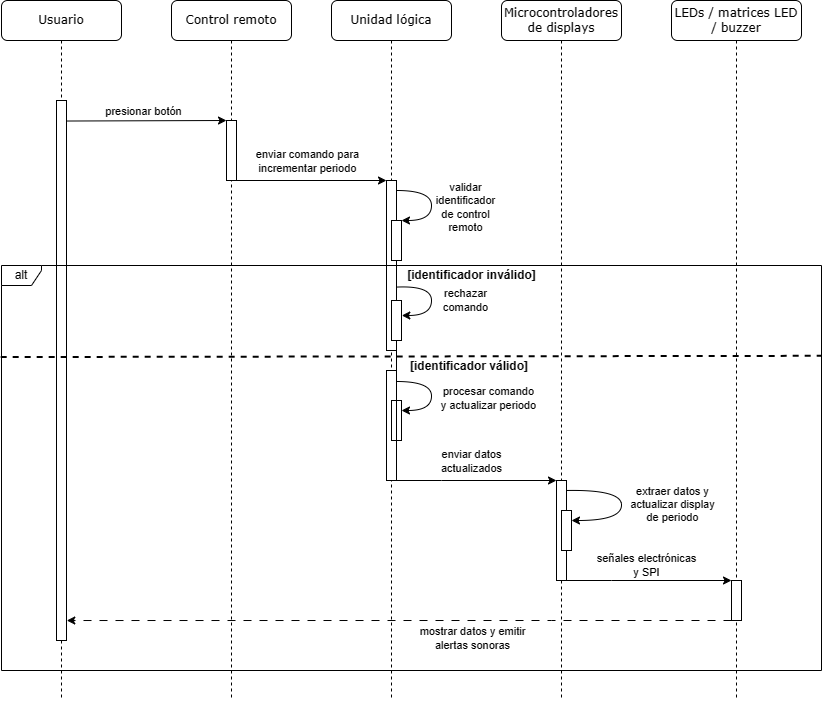

The diagram above was exported from draw.io. Its source (the exported page's mxGraphModel, read from the mxfile embedded in the PNG):
<mxGraphModel dx="2532" dy="1492" grid="1" gridSize="10" guides="1" tooltips="1" connect="1" arrows="1" fold="1" page="1" pageScale="1" pageWidth="850" pageHeight="1100" math="0" shadow="0">
  <root>
    <mxCell id="0" />
    <mxCell id="1" parent="0" />
    <mxCell id="2" value="Control remoto" style="shape=umlLifeline;perimeter=lifelinePerimeter;whiteSpace=wrap;html=1;container=1;collapsible=0;recursiveResize=0;outlineConnect=0;rounded=1;shadow=0;comic=0;labelBackgroundColor=none;strokeWidth=1;fontFamily=Verdana;fontSize=12;align=center;" vertex="1" parent="1">
      <mxGeometry x="240" y="110" width="120" height="700" as="geometry" />
    </mxCell>
    <mxCell id="3" value="" style="rounded=0;whiteSpace=wrap;html=1;" vertex="1" parent="2">
      <mxGeometry x="55" y="120" width="10" height="60" as="geometry" />
    </mxCell>
    <mxCell id="4" value="Unidad lógica" style="shape=umlLifeline;perimeter=lifelinePerimeter;whiteSpace=wrap;html=1;container=1;collapsible=0;recursiveResize=0;outlineConnect=0;rounded=1;shadow=0;comic=0;labelBackgroundColor=none;strokeWidth=1;fontFamily=Verdana;fontSize=12;align=center;" vertex="1" parent="1">
      <mxGeometry x="400" y="110" width="120" height="700" as="geometry" />
    </mxCell>
    <mxCell id="5" value="" style="rounded=0;whiteSpace=wrap;html=1;" vertex="1" parent="4">
      <mxGeometry x="55" y="370" width="10" height="110" as="geometry" />
    </mxCell>
    <mxCell id="6" value="" style="rounded=0;whiteSpace=wrap;html=1;" vertex="1" parent="4">
      <mxGeometry x="55" y="180" width="10" height="170" as="geometry" />
    </mxCell>
    <mxCell id="7" value="" style="endArrow=classic;html=1;rounded=0;exitX=1.03;exitY=0.151;exitDx=0;exitDy=0;edgeStyle=orthogonalEdgeStyle;curved=1;entryX=1;entryY=0;entryDx=0;entryDy=0;exitPerimeter=0;" edge="1" parent="4" target="9">
      <mxGeometry width="50" height="50" relative="1" as="geometry">
        <mxPoint x="65.12999999999995" y="189.99999999999997" as="sourcePoint" />
        <mxPoint x="64.99999999999996" y="226.17999999999998" as="targetPoint" />
        <Array as="points">
          <mxPoint x="100" y="190" />
          <mxPoint x="100" y="220" />
        </Array>
      </mxGeometry>
    </mxCell>
    <mxCell id="8" value="validar &lt;br&gt;identificador&lt;br&gt;de control&lt;br&gt;remoto" style="edgeLabel;html=1;align=center;verticalAlign=middle;resizable=0;points=[];" vertex="1" connectable="0" parent="7">
      <mxGeometry x="-0.1339" y="-1" relative="1" as="geometry">
        <mxPoint x="34" y="9" as="offset" />
      </mxGeometry>
    </mxCell>
    <mxCell id="9" value="" style="rounded=0;whiteSpace=wrap;html=1;" vertex="1" parent="4">
      <mxGeometry x="60" y="220" width="10" height="40" as="geometry" />
    </mxCell>
    <mxCell id="10" value="[identificador inválido]" style="text;html=1;strokeColor=none;fillColor=none;align=center;verticalAlign=middle;whiteSpace=wrap;rounded=0;fontStyle=1" vertex="1" parent="4">
      <mxGeometry x="74.5" y="265" width="131" height="20" as="geometry" />
    </mxCell>
    <mxCell id="11" value="[identificador válido]" style="text;html=1;strokeColor=none;fillColor=none;align=center;verticalAlign=middle;whiteSpace=wrap;rounded=0;fontStyle=1" vertex="1" parent="4">
      <mxGeometry x="74.5" y="356" width="128.12" height="20" as="geometry" />
    </mxCell>
    <mxCell id="12" value="" style="rounded=0;whiteSpace=wrap;html=1;" vertex="1" parent="4">
      <mxGeometry x="60" y="300" width="10" height="40" as="geometry" />
    </mxCell>
    <mxCell id="13" value="" style="endArrow=classic;html=1;rounded=0;exitX=1.019;exitY=0.627;exitDx=0;exitDy=0;edgeStyle=orthogonalEdgeStyle;curved=1;entryX=1.032;entryY=0.375;entryDx=0;entryDy=0;entryPerimeter=0;exitPerimeter=0;" edge="1" parent="4" source="6" target="12">
      <mxGeometry width="50" height="50" relative="1" as="geometry">
        <mxPoint x="64.99999999999994" y="285" as="sourcePoint" />
        <mxPoint x="69.87" y="315" as="targetPoint" />
        <Array as="points">
          <mxPoint x="65" y="285" />
          <mxPoint x="100" y="285" />
          <mxPoint x="100" y="315" />
        </Array>
      </mxGeometry>
    </mxCell>
    <mxCell id="14" value="rechazar &lt;br&gt;comando" style="edgeLabel;html=1;align=center;verticalAlign=middle;resizable=0;points=[];" vertex="1" connectable="0" parent="13">
      <mxGeometry x="-0.1339" y="-1" relative="1" as="geometry">
        <mxPoint x="34" y="9" as="offset" />
      </mxGeometry>
    </mxCell>
    <mxCell id="15" value="" style="rounded=0;whiteSpace=wrap;html=1;" vertex="1" parent="4">
      <mxGeometry x="60" y="400" width="10" height="40" as="geometry" />
    </mxCell>
    <mxCell id="16" value="" style="endArrow=classic;html=1;rounded=0;edgeStyle=orthogonalEdgeStyle;curved=1;" edge="1" parent="4" source="5">
      <mxGeometry width="50" height="50" relative="1" as="geometry">
        <mxPoint x="70" y="381" as="sourcePoint" />
        <mxPoint x="70" y="410" as="targetPoint" />
        <Array as="points">
          <mxPoint x="100" y="381" />
          <mxPoint x="100" y="410" />
        </Array>
      </mxGeometry>
    </mxCell>
    <mxCell id="17" value="procesar comando&lt;br&gt;y actualizar periodo" style="edgeLabel;html=1;align=center;verticalAlign=middle;resizable=0;points=[];" vertex="1" connectable="0" parent="16">
      <mxGeometry x="-0.1339" y="-1" relative="1" as="geometry">
        <mxPoint x="57" y="11" as="offset" />
      </mxGeometry>
    </mxCell>
    <mxCell id="18" value="Microcontroladores de displays" style="shape=umlLifeline;perimeter=lifelinePerimeter;whiteSpace=wrap;html=1;container=1;collapsible=0;recursiveResize=0;outlineConnect=0;rounded=1;shadow=0;comic=0;labelBackgroundColor=none;strokeWidth=1;fontFamily=Verdana;fontSize=12;align=center;size=40;" vertex="1" parent="1">
      <mxGeometry x="570" y="110" width="120" height="700" as="geometry" />
    </mxCell>
    <mxCell id="19" value="LEDs / matrices LED / buzzer" style="shape=umlLifeline;perimeter=lifelinePerimeter;whiteSpace=wrap;html=1;container=1;collapsible=0;recursiveResize=0;outlineConnect=0;rounded=1;shadow=0;comic=0;labelBackgroundColor=none;strokeWidth=1;fontFamily=Verdana;fontSize=12;align=center;" vertex="1" parent="1">
      <mxGeometry x="740" y="110" width="130" height="700" as="geometry" />
    </mxCell>
    <mxCell id="20" value="Usuario" style="shape=umlLifeline;perimeter=lifelinePerimeter;whiteSpace=wrap;html=1;container=1;collapsible=0;recursiveResize=0;outlineConnect=0;rounded=1;shadow=0;comic=0;labelBackgroundColor=none;strokeWidth=1;fontFamily=Verdana;fontSize=12;align=center;" vertex="1" parent="1">
      <mxGeometry x="70" y="110" width="120" height="700" as="geometry" />
    </mxCell>
    <mxCell id="21" value="" style="rounded=0;whiteSpace=wrap;html=1;" vertex="1" parent="20">
      <mxGeometry x="55" y="100" width="10" height="540" as="geometry" />
    </mxCell>
    <mxCell id="22" value="" style="endArrow=classic;html=1;rounded=0;exitX=1.032;exitY=0.038;exitDx=0;exitDy=0;exitPerimeter=0;entryX=0;entryY=0;entryDx=0;entryDy=0;" edge="1" source="21" target="3" parent="1">
      <mxGeometry width="50" height="50" relative="1" as="geometry">
        <mxPoint x="300" y="230" as="sourcePoint" />
        <mxPoint x="350" y="180" as="targetPoint" />
      </mxGeometry>
    </mxCell>
    <mxCell id="23" value="presionar botón" style="edgeLabel;html=1;align=center;verticalAlign=middle;resizable=0;points=[];" vertex="1" connectable="0" parent="22">
      <mxGeometry x="-0.1339" y="-1" relative="1" as="geometry">
        <mxPoint x="6" y="-11" as="offset" />
      </mxGeometry>
    </mxCell>
    <mxCell id="24" value="" style="endArrow=classic;html=1;rounded=0;exitX=1;exitY=1;exitDx=0;exitDy=0;entryX=0;entryY=0;entryDx=0;entryDy=0;" edge="1" source="3" target="6" parent="1">
      <mxGeometry width="50" height="50" relative="1" as="geometry">
        <mxPoint x="320" y="290" as="sourcePoint" />
        <mxPoint x="450" y="290" as="targetPoint" />
      </mxGeometry>
    </mxCell>
    <mxCell id="25" value="enviar comando para&lt;br&gt;incrementar periodo" style="edgeLabel;html=1;align=center;verticalAlign=middle;resizable=0;points=[];" vertex="1" connectable="0" parent="24">
      <mxGeometry x="-0.1339" y="-1" relative="1" as="geometry">
        <mxPoint x="6" y="-21" as="offset" />
      </mxGeometry>
    </mxCell>
    <mxCell id="26" value="alt" style="shape=umlFrame;whiteSpace=wrap;html=1;pointerEvents=0;width=40;height=20;" vertex="1" parent="1">
      <mxGeometry x="70" y="375" width="820" height="405" as="geometry" />
    </mxCell>
    <mxCell id="27" style="edgeStyle=orthogonalEdgeStyle;rounded=0;orthogonalLoop=1;jettySize=auto;html=1;exitX=1;exitY=1;exitDx=0;exitDy=0;entryX=0;entryY=0;entryDx=0;entryDy=0;" edge="1" source="29" target="37" parent="1">
      <mxGeometry relative="1" as="geometry">
        <Array as="points">
          <mxPoint x="680" y="690" />
          <mxPoint x="680" y="690" />
        </Array>
      </mxGeometry>
    </mxCell>
    <mxCell id="28" value="señales electrónicas &lt;br&gt;y SPI" style="edgeLabel;html=1;align=center;verticalAlign=middle;resizable=0;points=[];" vertex="1" connectable="0" parent="27">
      <mxGeometry x="-0.1849" y="-2" relative="1" as="geometry">
        <mxPoint x="11" y="-18" as="offset" />
      </mxGeometry>
    </mxCell>
    <mxCell id="29" value="" style="rounded=0;whiteSpace=wrap;html=1;" vertex="1" parent="1">
      <mxGeometry x="625" y="590" width="10" height="100" as="geometry" />
    </mxCell>
    <mxCell id="30" style="edgeStyle=orthogonalEdgeStyle;rounded=0;orthogonalLoop=1;jettySize=auto;html=1;exitX=1;exitY=1;exitDx=0;exitDy=0;entryX=0;entryY=0;entryDx=0;entryDy=0;" edge="1" source="6" target="29" parent="1">
      <mxGeometry relative="1" as="geometry">
        <Array as="points">
          <mxPoint x="510" y="590" />
          <mxPoint x="510" y="590" />
        </Array>
      </mxGeometry>
    </mxCell>
    <mxCell id="31" value="enviar datos &lt;br&gt;actualizados" style="edgeLabel;html=1;align=center;verticalAlign=middle;resizable=0;points=[];" vertex="1" connectable="0" parent="30">
      <mxGeometry x="-0.0984" relative="1" as="geometry">
        <mxPoint x="74" y="-20" as="offset" />
      </mxGeometry>
    </mxCell>
    <mxCell id="32" value="" style="rounded=0;whiteSpace=wrap;html=1;" vertex="1" parent="1">
      <mxGeometry x="630" y="620" width="10" height="40" as="geometry" />
    </mxCell>
    <mxCell id="33" value="" style="endArrow=classic;html=1;rounded=0;edgeStyle=orthogonalEdgeStyle;curved=1;entryX=1;entryY=0.25;entryDx=0;entryDy=0;" edge="1" target="32" parent="1">
      <mxGeometry width="50" height="50" relative="1" as="geometry">
        <mxPoint x="635" y="600" as="sourcePoint" />
        <mxPoint x="660" y="619" as="targetPoint" />
        <Array as="points">
          <mxPoint x="690" y="599" />
          <mxPoint x="690" y="630" />
        </Array>
      </mxGeometry>
    </mxCell>
    <mxCell id="34" value="extraer datos y &lt;br&gt;actualizar display&lt;br&gt;de periodo" style="edgeLabel;html=1;align=center;verticalAlign=middle;resizable=0;points=[];" vertex="1" connectable="0" parent="33">
      <mxGeometry x="-0.1339" y="-1" relative="1" as="geometry">
        <mxPoint x="51" y="11" as="offset" />
      </mxGeometry>
    </mxCell>
    <mxCell id="35" style="edgeStyle=orthogonalEdgeStyle;rounded=0;orthogonalLoop=1;jettySize=auto;html=1;exitX=0;exitY=1;exitDx=0;exitDy=0;entryX=1.028;entryY=0.963;entryDx=0;entryDy=0;entryPerimeter=0;dashed=1;dashPattern=8 8;" edge="1" source="37" target="21" parent="1">
      <mxGeometry relative="1" as="geometry">
        <Array as="points">
          <mxPoint x="620" y="730" />
          <mxPoint x="620" y="730" />
        </Array>
      </mxGeometry>
    </mxCell>
    <mxCell id="36" value="mostrar datos y emitir &lt;br&gt;alertas sonoras" style="edgeLabel;html=1;align=center;verticalAlign=middle;resizable=0;points=[];" vertex="1" connectable="0" parent="35">
      <mxGeometry x="-0.2968" relative="1" as="geometry">
        <mxPoint x="-26" y="17" as="offset" />
      </mxGeometry>
    </mxCell>
    <mxCell id="37" value="" style="rounded=0;whiteSpace=wrap;html=1;" vertex="1" parent="1">
      <mxGeometry x="800" y="690" width="10" height="40" as="geometry" />
    </mxCell>
    <mxCell id="38" value="" style="endArrow=none;dashed=1;html=1;strokeWidth=2;rounded=0;exitX=-0.001;exitY=0.226;exitDx=0;exitDy=0;exitPerimeter=0;entryX=1;entryY=0.223;entryDx=0;entryDy=0;entryPerimeter=0;" edge="1" source="26" target="26" parent="1">
      <mxGeometry width="50" height="50" relative="1" as="geometry">
        <mxPoint x="410.23" y="461.16999999999985" as="sourcePoint" />
        <mxPoint x="900" y="462" as="targetPoint" />
      </mxGeometry>
    </mxCell>
  </root>
</mxGraphModel>